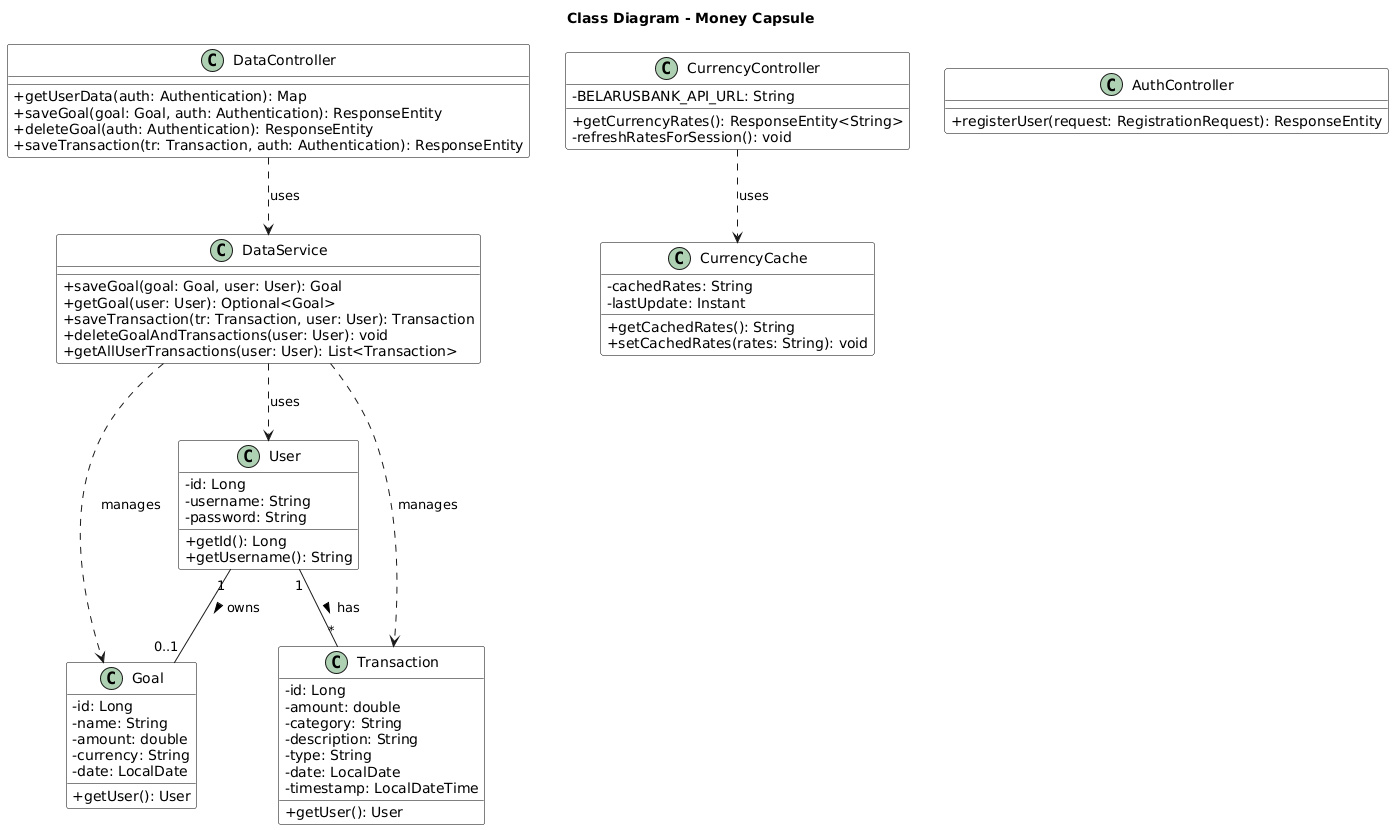

The diagram above was rendered by PlantUML. Its source (embedded in the PNG):
@startuml
title Class Diagram - Money Capsule

' Стилизация под примеры
skinparam classAttributeIconSize 0
skinparam classBackgroundColor White
skinparam classBorderColor Black

' --- ENTITIES (Модели) ---
class User {
  - id: Long
  - username: String
  - password: String
  + getId(): Long
  + getUsername(): String
}

class Goal {
  - id: Long
  - name: String
  - amount: double
  - currency: String
  - date: LocalDate
  + getUser(): User
}

class Transaction {
  - id: Long
  - amount: double
  - category: String
  - description: String
  - type: String
  - date: LocalDate
  - timestamp: LocalDateTime
  + getUser(): User
}

' --- SERVICES ---
class DataService {
  + saveGoal(goal: Goal, user: User): Goal
  + getGoal(user: User): Optional<Goal>
  + saveTransaction(tr: Transaction, user: User): Transaction
  + deleteGoalAndTransactions(user: User): void
  + getAllUserTransactions(user: User): List<Transaction>
}

class CurrencyCache {
  - cachedRates: String
  - lastUpdate: Instant
  + getCachedRates(): String
  + setCachedRates(rates: String): void
}

' --- CONTROLLERS ---
class DataController {
  + getUserData(auth: Authentication): Map
  + saveGoal(goal: Goal, auth: Authentication): ResponseEntity
  + deleteGoal(auth: Authentication): ResponseEntity
  + saveTransaction(tr: Transaction, auth: Authentication): ResponseEntity
}

class CurrencyController {
  - BELARUSBANK_API_URL: String
  + getCurrencyRates(): ResponseEntity<String>
  - refreshRatesForSession(): void
}

class AuthController {
  + registerUser(request: RegistrationRequest): ResponseEntity
}

' --- RELATIONSHIPS ---

' Контроллеры используют сервисы
DataController ..> DataService : uses
CurrencyController ..> CurrencyCache : uses

' Сервисы работают с сущностями
DataService ..> Goal : manages
DataService ..> Transaction : manages
DataService ..> User : uses

' Связи между сущностями (Database relations)
User "1" -- "0..1" Goal : owns >
User "1" -- "*" Transaction : has >
@enduml